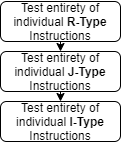

The diagram above was exported from draw.io. Its source (the exported page's mxGraphModel, read from the mxfile embedded in the PNG):
<mxGraphModel dx="782" dy="469" grid="1" gridSize="10" guides="1" tooltips="1" connect="1" arrows="1" fold="1" page="1" pageScale="1" pageWidth="827" pageHeight="1169" math="0" shadow="0">
  <root>
    <mxCell id="WIyWlLk6GJQsqaUBKTNV-0" />
    <mxCell id="WIyWlLk6GJQsqaUBKTNV-1" parent="WIyWlLk6GJQsqaUBKTNV-0" />
    <mxCell id="AUbQgdUX1mDrKNE2CMnf-3" style="edgeStyle=orthogonalEdgeStyle;rounded=0;orthogonalLoop=1;jettySize=auto;html=1;exitX=0.5;exitY=1;exitDx=0;exitDy=0;entryX=0.5;entryY=0;entryDx=0;entryDy=0;" parent="WIyWlLk6GJQsqaUBKTNV-1" source="WIyWlLk6GJQsqaUBKTNV-3" target="AUbQgdUX1mDrKNE2CMnf-0" edge="1">
      <mxGeometry relative="1" as="geometry" />
    </mxCell>
    <mxCell id="WIyWlLk6GJQsqaUBKTNV-3" value="Test entirety of individual &lt;b&gt;R-Type &lt;/b&gt;Instructions" style="rounded=1;whiteSpace=wrap;html=1;fontSize=12;glass=0;strokeWidth=1;shadow=0;" parent="WIyWlLk6GJQsqaUBKTNV-1" vertex="1">
      <mxGeometry x="250" y="100" width="120" height="40" as="geometry" />
    </mxCell>
    <mxCell id="AUbQgdUX1mDrKNE2CMnf-2" style="edgeStyle=orthogonalEdgeStyle;rounded=0;orthogonalLoop=1;jettySize=auto;html=1;exitX=0.5;exitY=1;exitDx=0;exitDy=0;entryX=0.5;entryY=0;entryDx=0;entryDy=0;" parent="WIyWlLk6GJQsqaUBKTNV-1" source="AUbQgdUX1mDrKNE2CMnf-0" target="AUbQgdUX1mDrKNE2CMnf-1" edge="1">
      <mxGeometry relative="1" as="geometry" />
    </mxCell>
    <mxCell id="AUbQgdUX1mDrKNE2CMnf-0" value="Test entirety of individual &lt;b&gt;J-Type&lt;/b&gt; Instructions" style="rounded=1;whiteSpace=wrap;html=1;fontSize=12;glass=0;strokeWidth=1;shadow=0;" parent="WIyWlLk6GJQsqaUBKTNV-1" vertex="1">
      <mxGeometry x="250" y="150" width="120" height="40" as="geometry" />
    </mxCell>
    <mxCell id="AUbQgdUX1mDrKNE2CMnf-1" value="Test entirety of individual &lt;b&gt;I-Type&lt;/b&gt; Instructions" style="rounded=1;whiteSpace=wrap;html=1;fontSize=12;glass=0;strokeWidth=1;shadow=0;" parent="WIyWlLk6GJQsqaUBKTNV-1" vertex="1">
      <mxGeometry x="250" y="200" width="120" height="40" as="geometry" />
    </mxCell>
  </root>
</mxGraphModel>